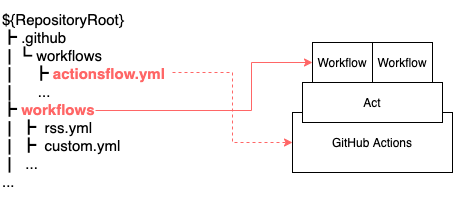

The diagram above was exported from draw.io. Its source (the exported page's mxGraphModel, read from the mxfile embedded in the PNG):
<mxGraphModel dx="566" dy="521" grid="1" gridSize="10" guides="1" tooltips="1" connect="1" arrows="1" fold="1" page="1" pageScale="1" pageWidth="827" pageHeight="1169" math="0" shadow="0">
  <root>
    <mxCell id="0" />
    <mxCell id="1" parent="0" />
    <mxCell id="2" value="GitHub Actions" style="rounded=0;whiteSpace=wrap;html=1;" vertex="1" parent="1">
      <mxGeometry x="310" y="240" width="160" height="60" as="geometry" />
    </mxCell>
    <mxCell id="3" value="Act" style="rounded=0;whiteSpace=wrap;html=1;" vertex="1" parent="1">
      <mxGeometry x="320" y="210" width="140" height="40" as="geometry" />
    </mxCell>
    <mxCell id="4" value="Workflow" style="rounded=0;whiteSpace=wrap;html=1;" vertex="1" parent="1">
      <mxGeometry x="330" y="170" width="60" height="40" as="geometry" />
    </mxCell>
    <mxCell id="5" value="Workflow" style="rounded=0;whiteSpace=wrap;html=1;" vertex="1" parent="1">
      <mxGeometry x="390" y="170" width="60" height="40" as="geometry" />
    </mxCell>
    <mxCell id="7" style="edgeStyle=orthogonalEdgeStyle;rounded=0;orthogonalLoop=1;jettySize=auto;html=1;fontSize=15;entryX=0;entryY=0.5;entryDx=0;entryDy=0;dashed=1;strokeColor=#FF6666;" edge="1" parent="1" target="2">
      <mxGeometry relative="1" as="geometry">
        <mxPoint x="190" y="200" as="sourcePoint" />
      </mxGeometry>
    </mxCell>
    <mxCell id="8" style="edgeStyle=orthogonalEdgeStyle;rounded=0;orthogonalLoop=1;jettySize=auto;html=1;exitX=0.5;exitY=0.55;exitDx=0;exitDy=0;fontSize=15;exitPerimeter=0;strokeColor=#FF6666;" edge="1" parent="1" source="6" target="4">
      <mxGeometry relative="1" as="geometry" />
    </mxCell>
    <mxCell id="6" value="${RepositoryRoot}&lt;br style=&quot;font-size: 15px&quot;&gt;┣ .github&lt;br style=&quot;font-size: 15px&quot;&gt;┃┗ workflows&lt;br style=&quot;font-size: 15px&quot;&gt;┃&amp;nbsp; &amp;nbsp; ┣ &lt;b&gt;&lt;font color=&quot;#ff6666&quot;&gt;actionsflow.yml&lt;/font&gt;&lt;/b&gt;&lt;br style=&quot;font-size: 15px&quot;&gt;┃&amp;nbsp; &amp;nbsp; &amp;nbsp;...&lt;br style=&quot;font-size: 15px&quot;&gt;┣ &lt;b&gt;&lt;font color=&quot;#ff6666&quot;&gt;workflows&lt;/font&gt;&lt;/b&gt;&lt;br style=&quot;font-size: 15px&quot;&gt;┃ ┣&amp;nbsp; rss.yml&lt;br style=&quot;font-size: 15px&quot;&gt;┃ ┣&amp;nbsp; custom.yml&lt;br style=&quot;font-size: 15px&quot;&gt;┃&amp;nbsp; ...&lt;br style=&quot;font-size: 15px&quot;&gt;..." style="text;html=1;strokeColor=none;fillColor=none;align=left;verticalAlign=middle;whiteSpace=wrap;rounded=0;fontSize=15;" vertex="1" parent="1">
      <mxGeometry x="18" y="128" width="190" height="200" as="geometry" />
    </mxCell>
  </root>
</mxGraphModel>